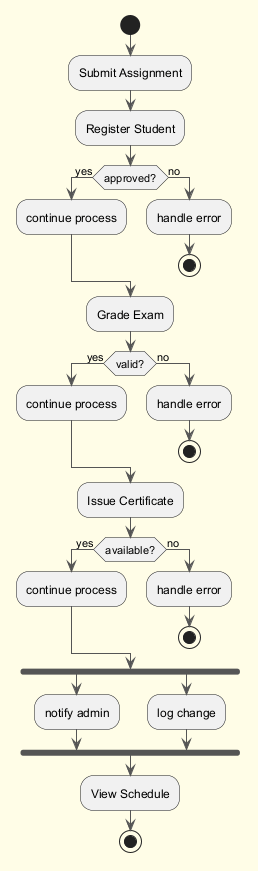

The diagram above was rendered by PlantUML. Its source (embedded in the PNG):
@startuml
skinparam backgroundColor #FFFDE7
skinparam classBackgroundColor #FFF9C4
skinparam classBorderColor #F57F17
skinparam ArrowColor #555555
start
:Submit Assignment;
:Register Student;
if (approved?) then (yes)
:continue process;
else (no)
:handle error;
stop
endif
:Grade Exam;
if (valid?) then (yes)
:continue process;
else (no)
:handle error;
stop
endif
:Issue Certificate;
if (available?) then (yes)
:continue process;
else (no)
:handle error;
stop
endif
fork
:notify admin;
fork again
:log change;
end fork
:View Schedule;
stop
@enduml